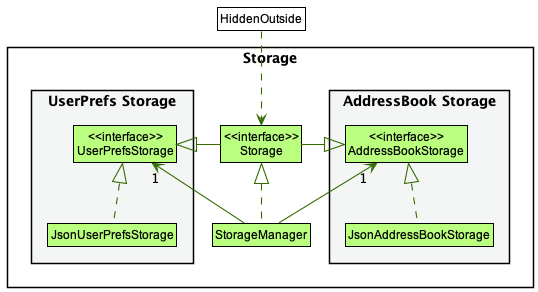

The diagram above was rendered by PlantUML. Its source (embedded in the PNG):
@startuml
!include style.puml
skinparam arrowThickness 1.1
skinparam arrowColor STORAGE_COLOR_T4
skinparam classBackgroundColor STORAGE_COLOR

package Storage {

package "UserPrefs Storage" #F4F6F6{
Class "<<interface>>\nUserPrefsStorage" as UserPrefsStorage
Class JsonUserPrefsStorage
}

Class "<<interface>>\nStorage" as Storage
Class StorageManager

package "AddressBook Storage" #F4F6F6{
Class "<<interface>>\nAddressBookStorage" as AddressBookStorage
Class JsonAddressBookStorage
}

}

Class HiddenOutside #FFFFFF
HiddenOutside ..> Storage

StorageManager .up.|> Storage
StorageManager -up-> "1" UserPrefsStorage
StorageManager -up-> "1" AddressBookStorage

Storage -left-|> UserPrefsStorage
Storage -right-|> AddressBookStorage

JsonUserPrefsStorage .up.|> UserPrefsStorage
JsonAddressBookStorage .up.|> AddressBookStorage

@enduml